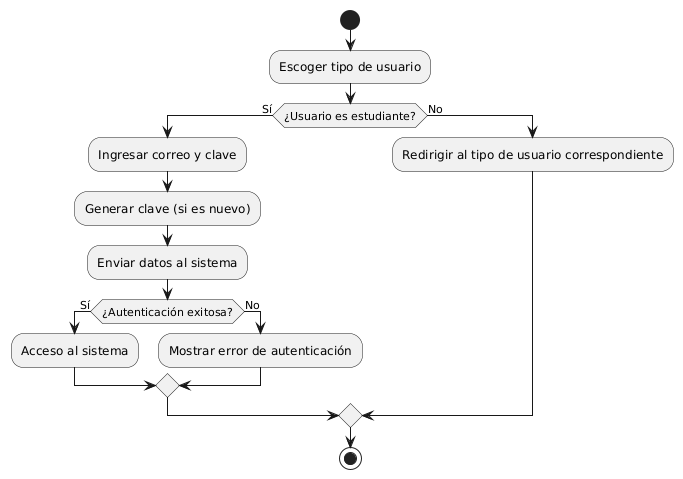

The diagram above was rendered by PlantUML. Its source (embedded in the PNG):
@startuml
start

:Escoger tipo de usuario;
if (¿Usuario es estudiante?) then (Sí)
  :Ingresar correo y clave;
  :Generar clave (si es nuevo);
  :Enviar datos al sistema;
  if (¿Autenticación exitosa?) then (Sí)
    :Acceso al sistema;
  else (No)
    :Mostrar error de autenticación;
  endif
else (No)
  :Redirigir al tipo de usuario correspondiente;
endif

stop
@enduml